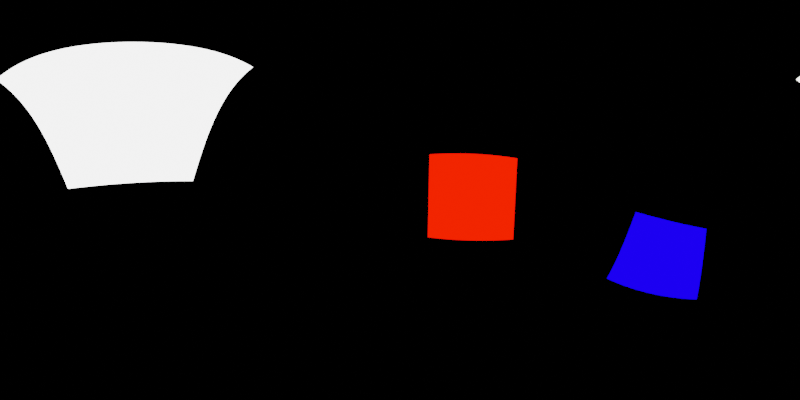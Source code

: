 # Source: blender-test.blend  (saved by Blender 3.6.13; exported with 4.5.12 LTS)
import bpy
from mathutils import Matrix  # noqa: F401  (used for matrix-valued properties, if any)

bpy.ops.wm.read_factory_settings(use_empty=True)
scene = bpy.context.scene
scene.name = 'Scene'

# ---- collections
col_collection = bpy.data.collections.new('Collection'); scene.collection.children.link(col_collection)

# ---- world
world_world = bpy.data.worlds.new('World'); scene.world = world_world
world_world.use_nodes = True; world_world.node_tree.nodes.clear()
_N = world_world.node_tree.nodes; _L = world_world.node_tree.links
n0 = _N.new('ShaderNodeOutputWorld'); n0.name = 'World Output'; n0.location = (300, 300)
n1 = _N.new('ShaderNodeBackground'); n1.name = 'Background'; n1.location = (10, 300)
n1.inputs[0].default_value = (0.0, 0.0, 0.0, 1.0)
_L.new(n1.outputs[0], n0.inputs[0])
n0.is_active_output = True
world_world.color = (0.05088, 0.05088, 0.05088)
world_world.use_sun_shadow = False
world_world.sun_shadow_jitter_overblur = 0.0

# ---- cameras
cam_camera_001 = bpy.data.cameras.new('Camera.001')
cam_camera_001.type = 'PANO'
cam_camera_001.panorama_type = 'EQUIRECTANGULAR'

# ---- lights
light_area = bpy.data.lights.new('Area', 'AREA')
light_area.transmission_factor = 0.0
light_area.energy = 785.4
light_area.shadow_maximum_resolution = 0.006
light_area.use_absolute_resolution = True
light_area.size = 1.0
light_area.size_y = 1.0
light_area_001 = bpy.data.lights.new('Area.001', 'AREA')
light_area_001.color = (1.0, 0.004354, 0.0)
light_area_001.transmission_factor = 0.0
light_area_001.energy = 785.4
light_area_001.shadow_maximum_resolution = 0.006
light_area_001.use_absolute_resolution = True
light_area_001.size = 1.0
light_area_001.size_y = 1.0
light_area_002 = bpy.data.lights.new('Area.002', 'AREA')
light_area_002.color = (0.002936, 0.0, 1.0)
light_area_002.transmission_factor = 0.0
light_area_002.energy = 785.4
light_area_002.shadow_maximum_resolution = 0.006
light_area_002.use_absolute_resolution = True
light_area_002.size = 1.0
light_area_002.size_y = 1.0

# ---- objects
ob_camera = bpy.data.objects.new('Camera', cam_camera_001)
ob_area = bpy.data.objects.new('Area', light_area)
ob_area_001 = bpy.data.objects.new('Area.001', light_area_001)
ob_area_002 = bpy.data.objects.new('Area.002', light_area_002)

# ---- transforms, parenting, visibility, modifiers, constraints
ob_camera.location = (0.0, 0.0, 0.0)
ob_camera.rotation_euler = (1.571, 0.0, 0.0)
ob_area.location = (-4.167, -2.764, 4.143)
ob_area.rotation_euler = (-0.1058, 0.8961, 3.607)
ob_area.scale = (8.023, 8.023, 8.023)
ob_area.visible_camera = True
ob_area_001.location = (6.121, 9.574, 0.2219)
ob_area_001.rotation_euler = (3.799, 1.629, 11.12)
ob_area_001.scale = (8.023, 8.023, 8.023)
ob_area_001.visible_camera = True
ob_area_002.location = (10.69, -5.582, -5.843)
ob_area_002.rotation_euler = (-0.5147, 2.076, 5.243)
ob_area_002.scale = (8.023, 8.023, 8.023)
ob_area_002.visible_camera = True

# ---- collection membership
col_collection.objects.link(ob_camera)
col_collection.objects.link(ob_area)
col_collection.objects.link(ob_area_001)
col_collection.objects.link(ob_area_002)

# ---- scene / render settings (as saved in the file)
scene.camera = ob_camera
scene.frame_start = 1; scene.frame_end = 250; scene.frame_set(1)
scene.render.engine = 'CYCLES'
scene.render.resolution_x = 2048
scene.render.resolution_y = 1024
scene.cycles.samples = 256
scene.cycles.sampling_pattern = 'TABULATED_SOBOL'
scene.view_settings.view_transform = 'Filmic'
bpy.context.view_layer.update()
